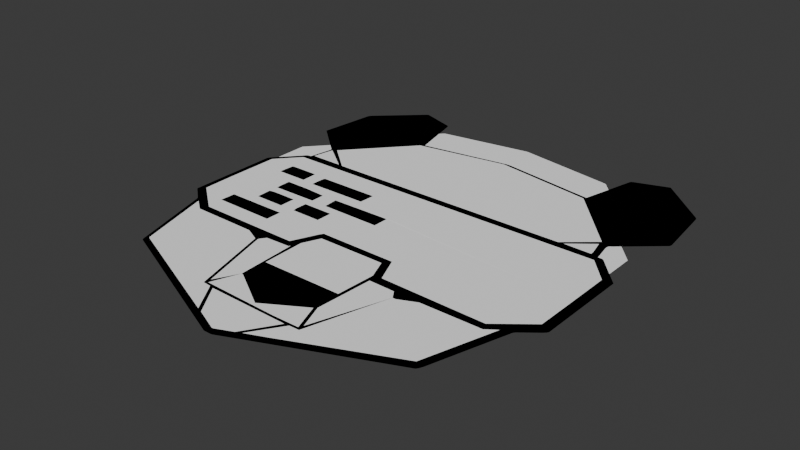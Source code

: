 # Source: temp_panda-logo-3.blend  (saved by Blender 5.0.118; exported with 4.5.12 LTS)
import bpy
from mathutils import Matrix  # noqa: F401  (used for matrix-valued properties, if any)

bpy.ops.wm.read_factory_settings(use_empty=True)
scene = bpy.context.scene
scene.name = 'Scene'

# ---- collections
col_collection = bpy.data.collections.new('Collection'); scene.collection.children.link(col_collection)
col_freesample_vectorizer_io_frame_2055246090_svg = bpy.data.collections.new('FreeSample-Vectorizer-io-Frame 2055246090.svg'); scene.collection.children.link(col_freesample_vectorizer_io_frame_2055246090_svg)
col_freesample_vectorizer_io_frame_2055246090_svg_001 = bpy.data.collections.new('FreeSample-Vectorizer-io-Frame 2055246090.svg.001'); scene.collection.children.link(col_freesample_vectorizer_io_frame_2055246090_svg_001)
col_freesample_vectorizer_io_frame_2055246090_svg_002 = bpy.data.collections.new('FreeSample-Vectorizer-io-Frame 2055246090.svg.002'); scene.collection.children.link(col_freesample_vectorizer_io_frame_2055246090_svg_002)

# ---- materials (node trees are filled in below, after node groups)
mat_svgmat_094 = bpy.data.materials.new('SVGMat.094')
mat_svgmat_094.diffuse_color = (0.9911, 0.9911, 0.9911, 1.0)
mat_svgmat_095 = bpy.data.materials.new('SVGMat.095')
mat_svgmat_095.diffuse_color = (0.0, 0.0, 0.0, 1.0)
mat_svgmat_100 = bpy.data.materials.new('SVGMat.100')
mat_svgmat_100.diffuse_color = (0.9911, 0.9911, 0.9911, 1.0)

# ---- material node trees
mat_svgmat_094.use_nodes = True; mat_svgmat_094.node_tree.nodes.clear()
_N = mat_svgmat_094.node_tree.nodes; _L = mat_svgmat_094.node_tree.links
n0 = _N.new('ShaderNodeBsdfDiffuse'); n0.name = 'Diffuse BSDF'; n0.location = (0, 0)
n0.inputs[0].default_value = (0.9911, 0.9911, 0.9911, 0.0)
n1 = _N.new('ShaderNodeOutputMaterial'); n1.name = 'Material Output'; n1.location = (170, 0)
_L.new(n0.outputs[0], n1.inputs[0])
n1.is_active_output = True
mat_svgmat_095.use_nodes = True; mat_svgmat_095.node_tree.nodes.clear()
_N = mat_svgmat_095.node_tree.nodes; _L = mat_svgmat_095.node_tree.links
n0 = _N.new('ShaderNodeBsdfDiffuse'); n0.name = 'Diffuse BSDF'; n0.location = (0, 0)
n0.inputs[0].default_value = (0.0, 0.0, 0.0, 0.0)
n1 = _N.new('ShaderNodeOutputMaterial'); n1.name = 'Material Output'; n1.location = (170, 0)
_L.new(n0.outputs[0], n1.inputs[0])
n1.is_active_output = True
mat_svgmat_100.use_nodes = True; mat_svgmat_100.node_tree.nodes.clear()
_N = mat_svgmat_100.node_tree.nodes; _L = mat_svgmat_100.node_tree.links
n0 = _N.new('ShaderNodeBsdfDiffuse'); n0.name = 'Diffuse BSDF'; n0.location = (0, 0)
n0.inputs[0].default_value = (0.9911, 0.9911, 0.9911, 0.0)
n1 = _N.new('ShaderNodeOutputMaterial'); n1.name = 'Material Output'; n1.location = (170, 0)
_L.new(n0.outputs[0], n1.inputs[0])
n1.is_active_output = True

# ---- world
world_world = bpy.data.worlds.new('World'); scene.world = world_world
world_world.use_nodes = True; world_world.node_tree.nodes.clear()
_N = world_world.node_tree.nodes; _L = world_world.node_tree.links
n0 = _N.new('ShaderNodeOutputWorld'); n0.name = 'World Output'; n0.location = (200, 100)
n1 = _N.new('ShaderNodeBackground'); n1.name = 'Background'; n1.location = (-200, 100)
n1.inputs[0].default_value = (0.05088, 0.05088, 0.05088, 1.0)
_L.new(n1.outputs[0], n0.inputs[0])
n0.is_active_output = True
world_world.color = (0.05088, 0.05088, 0.05088)
world_world.sun_shadow_jitter_overblur = 0.0

# ---- meshes
me_curve_099 = bpy.data.meshes.new('Curve.099')
me_curve_099.from_pydata([(0.06094, 0.1737, 0.0), (0.06314, 0.1851, 0.0), (0.07824, 0.1737, 0.0), (0.06503, 0.1867, 0.0), (0.09454, 0.2198, 0.0), (0.143, 0.2279, 0.0), (0.1953, 0.2194, 0.0), (0.225, 0.1864, 0.0), (0.2102, 0.1738, 0.0), (0.08058, 0.1735, 0.0), (0.2128, 0.1741, 0.0), (0.225, 0.1839, 0.0), (0.227, 0.1757, 0.0), (0.2271, 0.1738, 0.0), (0.1332, 0.03323, 0.0), (0.1228, 0.04866, 0.0), (0.165, 0.04796, 0.0), (0.1546, 0.03166, 0.0), (0.1461, 0.02801, 0.0), (0.1454, 0.028, 0.0), (0.1674, 0.04822, 0.0), (0.1726, 0.04839, 0.0), (0.1863, 0.08996, 0.0), (0.1954, 0.09402, 0.0), (0.2268, 0.09425, 0.0), (0.2321, 0.09813, 0.0), (0.2209, 0.06075, 0.0), (0.1669, 0.03695, 0.0), (0.1573, 0.03293, 0.0), (0.06787, 0.06014, 0.0), (0.06704, 0.06086, 0.0), (0.05545, 0.09963, 0.0), (0.0624, 0.09433, 0.0), (0.09644, 0.09396, 0.0), (0.1043, 0.09027, 0.0), (0.1163, 0.04945, 0.0), (0.1207, 0.0491, 0.0), (0.1304, 0.03423, 0.0), (0.1572, 0.04948, 0.0), (0.1178, 0.0506, 0.0), (0.1231, 0.06455, 0.0), (0.1241, 0.06434, 0.0), (0.1448, 0.05158, 0.0), (0.1655, 0.06382, 0.0), (0.1709, 0.04969, 0.0), (0.1668, 0.06495, 0.0), (0.1684, 0.09453, 0.0), (0.1819, 0.09424, 0.0), (0.1847, 0.09007, 0.0), (0.1719, 0.05171, 0.0), (0.1058, 0.09023, 0.0), (0.1059, 0.091, 0.0), (0.108, 0.09393, 0.0), (0.1209, 0.09452, 0.0), (0.1215, 0.09534, 0.0), (0.1169, 0.05277, 0.0), (0.1232, 0.1, 0.0), (0.1272, 0.1091, 0.0), (0.1624, 0.1091, 0.0), (0.1667, 0.09856, 0.0), (0.1657, 0.07819, 0.0), (0.1237, 0.07791, 0.0), (0.06408, 0.09851, 0.0), (0.04716, 0.1118, 0.0), (0.04686, 0.1286, 0.0), (0.04685, 0.1315, 0.0), (0.04685, 0.1345, 0.0), (0.04685, 0.1361, 0.0), (0.04685, 0.151, 0.0), (0.04685, 0.1568, 0.0), (0.05766, 0.169, 0.0), (0.231, 0.1697, 0.0), (0.2424, 0.157, 0.0), (0.2424, 0.1345, 0.0), (0.2423, 0.1119, 0.0), (0.2252, 0.09819, 0.0), (0.171, 0.09926, 0.0), (0.1651, 0.1129, 0.0), (0.1248, 0.1131, 0.0), (0.1236, 0.1111, 0.0), (0.1179, 0.09819, 0.0), (0.09441, 0.1155, 0.0), (0.06317, 0.1154, 0.0), (0.06287, 0.1074, 0.0), (0.09441, 0.1071, 0.0), (0.08933, 0.1297, 0.0), (0.07706, 0.1298, 0.0), (0.07554, 0.1297, 0.0), (0.0734, 0.1292, 0.0), (0.07366, 0.1213, 0.0), (0.08933, 0.1212, 0.0), (0.1133, 0.1297, 0.0), (0.09723, 0.1297, 0.0), (0.09713, 0.1237, 0.0), (0.09756, 0.1213, 0.0), (0.1133, 0.1212, 0.0), (0.09719, 0.1417, 0.0), (0.0852, 0.1425, 0.0), (0.07338, 0.1425, 0.0), (0.07339, 0.1367, 0.0), (0.07357, 0.1342, 0.0), (0.09714, 0.1344, 0.0), (0.137, 0.1424, -5.842e-05), (0.1054, 0.1419, 0.0), (0.1059, 0.1342, 0.0), (0.137, 0.1339, 0.0), (0.1161, 0.1567, 0.0), (0.08489, 0.1566, 0.0), (0.0843, 0.156, 0.0), (0.0841, 0.1522, 0.0), (0.0841, 0.1481, 0.0), (0.1157, 0.1484, 0.0), (0.07719, 0.1573, 0.0), (0.06262, 0.1573, 0.0), (0.0616, 0.157, 0.0), (0.06124, 0.1521, 0.0), (0.06124, 0.1487, 0.0), (0.07736, 0.1487, 0.0)], [], [(97, 102, 98), (96, 102, 97), (103, 102, 96), (92, 91, 85), (90, 93, 92, 85), (86, 65, 64, 87), (66, 100, 99, 67), (55, 40, 54, 53, 52, 51, 50), (79, 78, 77, 81, 84), (74, 73, 111, 110, 109, 117, 116, 115, 68, 67, 99, 98, 102, 105, 104, 103, 96, 101, 100, 66, 65, 86, 85, 91, 95, 94, 93, 90, 89, 88, 87, 64, 63, 62, 80, 79, 84, 83, 82, 81, 77, 76, 75), (17, 16, 15, 14, 19, 18), (12, 11, 10, 13), (61, 60, 59, 58, 57, 56), (41, 40, 39, 38, 44, 43, 42), (48, 47, 46, 45, 49), (36, 35, 34, 33, 32, 31, 30, 29, 37), (8, 7, 6, 5, 4, 3, 9), (26, 25, 24, 23, 22, 48, 21, 20, 28, 27), (68, 115, 114, 113, 112, 117, 109, 108, 107, 106, 111, 73, 72, 71, 70, 69), (0, 2, 1)])
_uv = me_curve_099.uv_layers.new(name='UVMap')
_uv.uv.foreach_set('vector', [0.9035, 0.0, 0.9334, 0.0, 0.9039, 0.0, 0.9031, 0.0, 0.9334, 0.0, 0.9035, 0.0, 0.9342, 0.0, 0.9334, 0.0, 0.9031, 0.0, 0.878, 0.0, 0.8772, 0.0, 0.8518, 0.0, 0.8764, 0.0, 0.88, 0.0, 0.878, 0.0, 0.8518, 0.0, 0.8538, 0.0, 0.729, 0.0, 0.7286, 0.0, 0.8546, 0.0, 0.7294, 0.0, 0.9075, 0.0, 0.9055, 0.0, 0.7302, 0.0, 0.6595, 0.0, 0.6547, 0.0, 0.6418, 0.0, 0.6349, 0.0, 0.63, 0.0, 0.6204, 0.0, 0.6187, 0.0, 0.8134, 0.0, 0.8098, 0.0, 0.8057, 0.0, 0.8312, 0.0, 0.851, 0.0, 0.7799, 0.0, 0.7795, 0.0, 0.9826, 0.0, 0.9786, 0.0, 0.9737, 0.0, 1.0, 0.0, 0.9992, 0.0, 0.9956, 0.0, 0.7326, 0.0, 0.7302, 0.0, 0.9055, 0.0, 0.9039, 0.0, 0.9281, 0.0, 0.9491, 0.0, 0.9386, 0.0, 0.9342, 0.0, 0.8974, 0.0, 0.9188, 0.0, 0.9075, 0.0, 0.7294, 0.0, 0.729, 0.0, 0.8538, 0.0, 0.8518, 0.0, 0.8772, 0.0, 0.893, 0.0, 0.8829, 0.0, 0.88, 0.0, 0.8764, 0.0, 0.8663, 0.0, 0.8562, 0.0, 0.8546, 0.0, 0.7286, 0.0, 0.7237, 0.0, 0.8304, 0.0, 0.8255, 0.0, 0.8134, 0.0, 0.851, 0.0, 0.8405, 0.0, 0.836, 0.0, 0.8312, 0.0, 0.8005, 0.0, 0.7908, 0.0, 0.79, 0.0, 0.2431, 0.0, 0.2274, 0.0, 0.2173, 0.0, 0.2015, 0.0, 0.2492, 0.0, 0.2488, 0.0, 0.1842, 0.0, 0.1777, 0.0, 0.1939, 0.0, 0.1894, 0.0, 0.7088, 0.0, 0.6983, 0.0, 0.691, 0.0, 0.6854, 0.0, 0.6846, 0.0, 0.6745, 0.0, 0.5105, 0.0, 0.5077, 0.0, 0.5028, 0.0, 0.5468, 0.0, 0.542, 0.0, 0.5351, 0.0, 0.5275, 0.0, 0.5836, 0.0, 0.5812, 0.0, 0.5695, 0.0, 0.5578, 0.0, 0.6006, 0.0, 0.4786, 0.0, 0.4701, 0.0, 0.4576, 0.0, 0.4491, 0.0, 0.439, 0.0, 0.4297, 0.0, 0.4124, 0.0, 0.412, 0.0, 0.4883, 0.0, 0.1551, 0.0, 0.1337, 0.0, 0.09895, 0.0, 0.08805, 0.0, 0.05574, 0.0, 0.03271, 0.0, 0.1652, 0.0, 0.3187, 0.0, 0.3001, 0.0, 0.2876, 0.0, 0.2835, 0.0, 0.2722, 0.0, 0.2714, 0.0, 0.2637, 0.0, 0.2629, 0.0, 0.3611, 0.0, 0.3469, 0.0, 0.7326, 0.0, 0.9956, 0.0, 0.9887, 0.0, 0.9879, 0.0, 0.9842, 0.0, 1.0, 0.0, 0.9737, 0.0, 0.9693, 0.0, 0.9677, 0.0, 0.9637, 0.0, 0.9556, 0.0, 0.7795, 0.0, 0.7791, 0.0, 0.7641, 0.0, 0.7492, 0.0, 0.7342, 0.0, 0.02383, 0.0, 0.01898, 0.0, 0.008078, 0.0])
me_curve_099.materials.append(mat_svgmat_094)
me_curve_099.auto_texspace = False
me_curve_099.update()
me_curve_110 = bpy.data.meshes.new('Curve.110')
me_curve_110.from_pydata([(0.1431, 0.02565, 0.0), (0.0657, 0.05796, 0.0), (0.06498, 0.05835, 0.0), (0.06483, 0.05847, 0.0), (0.06468, 0.0587, 0.0), (0.06429, 0.05954, 0.0), (0.05152, 0.1015, 0.0), (0.0511, 0.1025, 0.0), (0.05089, 0.1028, 0.0), (0.05026, 0.1034, 0.0), (0.04314, 0.1093, 0.0), (0.04286, 0.1096, 0.0), (0.04267, 0.1099, 0.0), (0.04263, 0.1102, 0.0), (0.04222, 0.1576, 0.0), (0.0429, 0.1589, 0.0), (0.04304, 0.1591, 0.0), (0.05389, 0.1713, 0.0), (0.05457, 0.1722, 0.0), (0.05508, 0.1728, 0.0), (0.05558, 0.1733, 0.0), (0.05584, 0.1734, 0.0), (0.05609, 0.1736, 0.0), (0.05634, 0.1737, 0.0), (0.0566, 0.1738, 0.0), (0.05686, 0.1738, 0.0), (0.058, 0.1738, 0.0), (0.06016, 0.1863, 0.0), (0.06018, 0.1868, 0.0), (0.06016, 0.187, 0.0), (0.06012, 0.1871, 0.0), (0.06006, 0.1873, 0.0), (0.05989, 0.1876, 0.0), (0.04033, 0.2046, 0.0), (0.04374, 0.2352, 0.0), (0.04388, 0.2357, 0.0), (0.04394, 0.2359, 0.0), (0.04403, 0.2361, 0.0), (0.0443, 0.2365, 0.0), (0.0452, 0.2376, 0.0), (0.06789, 0.2585, 0.0), (0.06837, 0.2588, 0.0), (0.06856, 0.2589, 0.0), (0.06872, 0.259, 0.0), (0.06886, 0.259, 0.0), (0.06944, 0.2589, 0.0), (0.08699, 0.253, 0.0), (0.08746, 0.2527, 0.0), (0.08762, 0.2525, 0.0), (0.08779, 0.2523, 0.0), (0.08815, 0.2514, 0.0), (0.09491, 0.2234, 0.0), (0.09496, 0.2233, 0.0), (0.095, 0.2232, 0.0), (0.0957, 0.2233, 0.0), (0.1417, 0.2306, 0.0), (0.1432, 0.2307, 0.0), (0.1452, 0.2306, 0.0), (0.1949, 0.2226, 0.0), (0.2021, 0.2519, 0.0), (0.2022, 0.2521, 0.0), (0.2023, 0.2523, 0.0), (0.2025, 0.2525, 0.0), (0.2027, 0.2526, 0.0), (0.2034, 0.253, 0.0), (0.2206, 0.259, 0.0), (0.2207, 0.259, 0.0), (0.2208, 0.259, 0.0), (0.2209, 0.2589, 0.0), (0.2452, 0.2368, 0.0), (0.2455, 0.2364, 0.0), (0.2458, 0.236, 0.0), (0.2459, 0.2355, 0.0), (0.2461, 0.2348, 0.0), (0.2494, 0.2054, 0.0), (0.2494, 0.2049, 0.0), (0.2493, 0.2044, 0.0), (0.2492, 0.2041, 0.0), (0.249, 0.2037, 0.0), (0.2487, 0.2034, 0.0), (0.23, 0.1871, 0.0), (0.23, 0.1871, 0.0), (0.2299, 0.187, 0.0), (0.2289, 0.1863, 0.0), (0.2287, 0.1861, 0.0), (0.2285, 0.1858, 0.0), (0.2284, 0.1855, 0.0), (0.2284, 0.1851, 0.0), (0.2283, 0.1847, 0.0), (0.2284, 0.1834, 0.0), (0.2301, 0.1744, 0.0), (0.232, 0.1744, 0.0), (0.2323, 0.1743, 0.0), (0.2325, 0.1743, 0.0), (0.2327, 0.1742, 0.0), (0.2329, 0.174, 0.0), (0.2332, 0.1738, 0.0), (0.2468, 0.1588, 0.0), (0.2467, 0.1104, 0.0), (0.2466, 0.11, 0.0), (0.2465, 0.1098, 0.0), (0.2464, 0.1096, 0.0), (0.246, 0.1091, 0.0), (0.2451, 0.1082, 0.0), (0.2369, 0.1017, 0.0), (0.2366, 0.1013, 0.0), (0.2363, 0.1009, 0.0), (0.2361, 0.1005, 0.0), (0.2359, 0.09995, 0.0), (0.2242, 0.06087, 0.0), (0.2235, 0.05925, 0.0), (0.2232, 0.0587, 0.0), (0.2229, 0.05829, 0.0), (0.2227, 0.058, 0.0), (0.2224, 0.05781, 0.0), (0.148, 0.02577, 0.0), (0.1469, 0.02556, 0.0), (0.1437, 0.02554, 0.0), (0.1432, 0.02562, 0.0)], [], [(46, 45, 44, 43, 42, 41, 40, 39, 38, 37, 36, 35, 34, 33, 32, 31, 30, 29, 28, 27, 26, 25, 24, 23, 22, 21, 20, 19, 18, 17, 16, 15, 14, 13, 12, 11, 10, 9, 8, 7, 6, 5, 4, 3, 2, 1, 0, 118, 117, 116, 115, 114, 113, 112, 111, 110, 109, 108, 107, 106, 105, 104, 103, 102, 101, 100, 99, 98, 97, 96, 95, 94, 93, 92, 91, 90, 89, 88, 87, 86, 85, 84, 83, 82, 81, 80, 79, 78, 77, 76, 75, 74, 73, 72, 71, 70, 69, 68, 67, 66, 65, 64, 63, 62, 61, 60, 59, 58, 57, 56, 55, 54, 53, 52, 51, 50, 49, 48, 47)])
_uv = me_curve_110.uv_layers.new(name='UVMap')
_uv.uv.foreach_set('vector', [0.4364, 0.0, 0.4247, 0.0, 0.4236, 0.0, 0.4224, 0.0, 0.4212, 0.0, 0.4201, 0.0, 0.4177, 0.0, 0.3617, 0.0, 0.3571, 0.0, 0.3547, 0.0, 0.3536, 0.0, 0.3524, 0.0, 0.3501, 0.0, 0.3104, 0.0, 0.2684, 0.0, 0.266, 0.0, 0.2649, 0.0, 0.2637, 0.0, 0.2625, 0.0, 0.2602, 0.0, 0.2392, 0.0, 0.224, 0.0, 0.2229, 0.0, 0.2217, 0.0, 0.2205, 0.0, 0.2194, 0.0, 0.2182, 0.0, 0.2159, 0.0, 0.2135, 0.0, 0.21, 0.0, 0.1844, 0.0, 0.1832, 0.0, 0.182, 0.0, 0.1552, 0.0, 0.154, 0.0, 0.1517, 0.0, 0.1494, 0.0, 0.1307, 0.0, 0.1272, 0.0, 0.1249, 0.0, 0.1214, 0.0, 0.07701, 0.0, 0.07235, 0.0, 0.07001, 0.0, 0.06884, 0.0, 0.06651, 0.0, 0.0, 0.0, 1.0, 0.0, 0.9965, 0.0, 0.9848, 0.0, 0.9825, 0.0, 0.93, 0.0, 0.9288, 0.0, 0.9277, 0.0, 0.9265, 0.0, 0.9253, 0.0, 0.923, 0.0, 0.8845, 0.0, 0.8833, 0.0, 0.8821, 0.0, 0.881, 0.0, 0.8798, 0.0, 0.8425, 0.0, 0.8378, 0.0, 0.8343, 0.0, 0.8331, 0.0, 0.832, 0.0, 0.8308, 0.0, 0.818, 0.0, 0.7701, 0.0, 0.769, 0.0, 0.7678, 0.0, 0.7666, 0.0, 0.7655, 0.0, 0.7643, 0.0, 0.7608, 0.0, 0.7421, 0.0, 0.7398, 0.0, 0.7386, 0.0, 0.7375, 0.0, 0.7363, 0.0, 0.7351, 0.0, 0.734, 0.0, 0.7223, 0.0, 0.72, 0.0, 0.7188, 0.0, 0.6733, 0.0, 0.6721, 0.0, 0.6709, 0.0, 0.6698, 0.0, 0.6686, 0.0, 0.6674, 0.0, 0.6371, 0.0, 0.6348, 0.0, 0.6324, 0.0, 0.6301, 0.0, 0.6278, 0.0, 0.5951, 0.0, 0.5939, 0.0, 0.5928, 0.0, 0.5916, 0.0, 0.5578, 0.0, 0.5554, 0.0, 0.5543, 0.0, 0.5531, 0.0, 0.5519, 0.0, 0.5508, 0.0, 0.5216, 0.0, 0.4866, 0.0, 0.4842, 0.0, 0.4819, 0.0, 0.4667, 0.0, 0.4656, 0.0, 0.4644, 0.0, 0.4632, 0.0, 0.4422, 0.0, 0.4399, 0.0, 0.4387, 0.0, 0.4376, 0.0])
me_curve_110.materials.append(mat_svgmat_095)
me_curve_110.auto_texspace = False
me_curve_110.update()
me_curve_125 = bpy.data.meshes.new('Curve.125')
me_curve_125.from_pydata([(0.1352, 0.03178, 0.0), (0.1347, 0.03206, 0.0), (0.1344, 0.03232, 0.0), (0.1342, 0.03244, 0.0), (0.1341, 0.03257, 0.0), (0.1242, 0.0473, 0.0), (0.124, 0.04767, 0.0), (0.124, 0.04779, 0.0), (0.124, 0.04785, 0.0), (0.1242, 0.04788, 0.0), (0.1656, 0.04709, 0.0), (0.1663, 0.04702, 0.0), (0.1666, 0.04694, 0.0), (0.1667, 0.04686, 0.0), (0.1667, 0.04678, 0.0), (0.156, 0.03067, 0.0), (0.1475, 0.02701, 0.0), (0.1473, 0.02697, 0.0), (0.1471, 0.02695, 0.0), (0.1469, 0.02695, 0.0), (0.1466, 0.02699, 0.0), (0.146, 0.02719, 0.0), (0.1585, 0.03202, 0.0), (0.1586, 0.03214, 0.0), (0.1687, 0.04723, 0.0), (0.1739, 0.0474, 0.0), (0.1872, 0.08819, 0.0), (0.1874, 0.08867, 0.0), (0.1876, 0.08885, 0.0), (0.1877, 0.08899, 0.0), (0.1878, 0.0891, 0.0), (0.1879, 0.08919, 0.0), (0.1967, 0.09302, 0.0), (0.2276, 0.09316, 0.0), (0.2284, 0.09327, 0.0), (0.2286, 0.09334, 0.0), (0.2331, 0.09713, 0.0), (0.2333, 0.09722, 0.0), (0.2333, 0.09725, 0.0), (0.2334, 0.09727, 0.0), (0.2335, 0.09728, 0.0), (0.2335, 0.09727, 0.0), (0.2335, 0.09726, 0.0), (0.2336, 0.09723, 0.0), (0.2336, 0.09709, 0.0), (0.2335, 0.09681, 0.0), (0.2226, 0.06019, 0.0), (0.2225, 0.06, 0.0), (0.2224, 0.05983, 0.0), (0.2222, 0.05966, 0.0), (0.222, 0.0595, 0.0), (0.2218, 0.05934, 0.0), (0.1683, 0.03597, 0.0), (0.1682, 0.03596, 0.0), (0.1682, 0.03594, 0.0), (0.1588, 0.03185, 0.0), (0.1588, 0.03182, 0.0), (0.1587, 0.03181, 0.0), (0.1587, 0.03181, 0.0), (0.1587, 0.03181, 0.0), (0.1586, 0.03181, 0.0), (0.1586, 0.03182, 0.0), (0.1586, 0.03184, 0.0), (0.1586, 0.03186, 0.0), (0.1586, 0.03188, 0.0), (0.1586, 0.03191, 0.0), (0.1586, 0.03194, 0.0), (0.1585, 0.03198, 0.0), (0.06921, 0.05915, 0.0), (0.06877, 0.05942, 0.0), (0.06846, 0.0597, 0.0), (0.06823, 0.05999, 0.0), (0.06807, 0.06034, 0.0), (0.05648, 0.09849, 0.0), (0.05646, 0.09868, 0.0), (0.0565, 0.09879, 0.0), (0.0566, 0.09883, 0.0), (0.05677, 0.09879, 0.0), (0.05702, 0.09868, 0.0), (0.05775, 0.09819, 0.0), (0.06374, 0.09334, 0.0), (0.09778, 0.09297, 0.0), (0.1055, 0.08935, 0.0), (0.1057, 0.08923, 0.0), (0.1058, 0.08919, 0.0), (0.1058, 0.08916, 0.0), (0.1172, 0.04894, 0.0), (0.1173, 0.04871, 0.0), (0.1174, 0.04853, 0.0), (0.1176, 0.04839, 0.0), (0.1178, 0.04828, 0.0), (0.1181, 0.0482, 0.0), (0.1184, 0.04815, 0.0), (0.122, 0.0481, 0.0), (0.132, 0.03342, 0.0), (0.132, 0.03335, 0.0), (0.132, 0.03327, 0.0), (0.1319, 0.03321, 0.0), (0.1318, 0.03318, 0.0), (0.1317, 0.03316, 0.0), (0.1315, 0.03318, 0.0), (0.1311, 0.03326, 0.0), (0.1583, 0.04852, 0.0), (0.1193, 0.04948, 0.0), (0.1191, 0.04951, 0.0), (0.1191, 0.04981, 0.0), (0.1245, 0.06313, 0.0), (0.1247, 0.06351, 0.0), (0.1248, 0.06353, 0.0), (0.1248, 0.06353, 0.0), (0.1249, 0.06353, 0.0), (0.125, 0.0635, 0.0), (0.1255, 0.06336, 0.0), (0.1259, 0.06317, 0.0), (0.1461, 0.05059, 0.0), (0.1663, 0.0628, 0.0), (0.1666, 0.06293, 0.0), (0.1667, 0.06299, 0.0), (0.1669, 0.06299, 0.0), (0.167, 0.06294, 0.0), (0.1671, 0.06275, 0.0), (0.1673, 0.0624, 0.0), (0.1723, 0.04896, 0.0), (0.1724, 0.04858, 0.0), (0.1721, 0.04854, 0.0), (0.1588, 0.04845, 0.0), (0.1682, 0.06338, 0.0), (0.1681, 0.06391, 0.0), (0.168, 0.06456, 0.0), (0.1693, 0.09297, 0.0), (0.1694, 0.09347, 0.0), (0.1696, 0.09375, 0.0), (0.1697, 0.09383, 0.0), (0.1698, 0.09375, 0.0), (0.17, 0.09353, 0.0), (0.1701, 0.09349, 0.0), (0.1702, 0.09345, 0.0), (0.1832, 0.09325, 0.0), (0.1854, 0.09004, 0.0), (0.1858, 0.0893, 0.0), (0.1859, 0.08908, 0.0), (0.1859, 0.08902, 0.0), (0.1859, 0.08882, 0.0), (0.1735, 0.05066, 0.0), (0.1735, 0.05053, 0.0), (0.1734, 0.0505, 0.0), (0.1734, 0.05048, 0.0), (0.1733, 0.05049, 0.0), (0.1733, 0.05051, 0.0), (0.1732, 0.05055, 0.0), (0.1732, 0.05061, 0.0), (0.1731, 0.05068, 0.0), (0.173, 0.05086, 0.0), (0.1729, 0.0511, 0.0), (0.1178, 0.05169, 0.0), (0.1178, 0.05174, 0.0), (0.1177, 0.05191, 0.0), (0.1073, 0.08841, 0.0), (0.1071, 0.08912, 0.0), (0.1071, 0.08957, 0.0), (0.1071, 0.08984, 0.0), (0.1072, 0.09001, 0.0), (0.1093, 0.09294, 0.0), (0.1217, 0.09312, 0.0), (0.1218, 0.09314, 0.0), (0.1219, 0.09317, 0.0), (0.122, 0.09321, 0.0), (0.1221, 0.09333, 0.0), (0.1223, 0.09347, 0.0), (0.1224, 0.09363, 0.0), (0.1225, 0.0938, 0.0), (0.1226, 0.09389, 0.0), (0.1226, 0.09416, 0.0), (0.1227, 0.0943, 0.0), (0.1228, 0.09442, 0.0), (0.1228, 0.09447, 0.0), (0.1228, 0.0945, 0.0), (0.1229, 0.09452, 0.0), (0.1229, 0.09454, 0.0), (0.1229, 0.09453, 0.0), (0.123, 0.09452, 0.0), (0.123, 0.09412, 0.0), (0.1237, 0.06405, 0.0), (0.1186, 0.05238, 0.0), (0.1185, 0.05191, 0.0), (0.1184, 0.05178, 0.0), (0.1184, 0.05168, 0.0), (0.1183, 0.05159, 0.0), (0.1182, 0.05153, 0.0), (0.1182, 0.05149, 0.0), (0.1181, 0.05148, 0.0), (0.118, 0.05149, 0.0), (0.118, 0.05153, 0.0), (0.1179, 0.0516, 0.0), (0.1248, 0.07697, 0.0), (0.1248, 0.07712, 0.0), (0.1245, 0.09903, 0.0), (0.1285, 0.1081, 0.0), (0.1638, 0.1081, 0.0), (0.168, 0.09785, 0.0), (0.168, 0.0976, 0.0), (0.1681, 0.09724, 0.0), (0.1672, 0.07796, 0.0), (0.1671, 0.07728, 0.0), (0.167, 0.07706, 0.0), (0.167, 0.07691, 0.0), (0.1669, 0.07683, 0.0), (0.1667, 0.0768, 0.0), (0.1257, 0.07678, 0.0), (0.1252, 0.07683, 0.0), (0.1249, 0.0769, 0.0), (0.0653, 0.09754, 0.0), (0.05572, 0.105, 0.0), (0.04851, 0.1107, 0.0), (0.04842, 0.1108, 0.0), (0.04839, 0.1111, 0.0), (0.04824, 0.1198, 0.0), (0.04819, 0.1474, 0.0), (0.04819, 0.15, 0.0), (0.04819, 0.1558, 0.0), (0.059, 0.168, 0.0), (0.2323, 0.1687, 0.0), (0.2437, 0.156, 0.0), (0.2437, 0.1335, 0.0), (0.2437, 0.1109, 0.0), (0.2266, 0.0972, 0.0), (0.1732, 0.0972, 0.0), (0.1725, 0.09799, 0.0), (0.1723, 0.09832, 0.0), (0.1722, 0.09846, 0.0), (0.1721, 0.09858, 0.0), (0.1721, 0.09863, 0.0), (0.1721, 0.09867, 0.0), (0.172, 0.09898, 0.0), (0.1668, 0.1114, 0.0), (0.1662, 0.1124, 0.0), (0.1269, 0.1122, 0.0), (0.126, 0.1121, 0.0), (0.1259, 0.1121, 0.0), (0.1258, 0.112, 0.0), (0.123, 0.1058, 0.0), (0.1193, 0.0972, 0.0), (0.06555, 0.09749, 0.0), (0.09575, 0.1146, 0.0), (0.06465, 0.1145, 0.0), (0.06448, 0.1144, 0.0), (0.06442, 0.1142, 0.0), (0.06417, 0.1067, 0.0), (0.0642, 0.1063, 0.0), (0.06425, 0.1061, 0.0), (0.07215, 0.106, 0.0), (0.08984, 0.1061, 0.0), (0.09575, 0.1061, 0.0), (0.09067, 0.1287, 0.0), (0.0758, 0.1287, 0.0), (0.07513, 0.1286, 0.0), (0.07492, 0.1285, 0.0), (0.07481, 0.1285, 0.0), (0.07473, 0.1284, 0.0), (0.07467, 0.1283, 0.0), (0.07461, 0.1281, 0.0), (0.07457, 0.128, 0.0), (0.0745, 0.1274, 0.0), (0.07462, 0.1205, 0.0), (0.07464, 0.1204, 0.0), (0.0747, 0.1204, 0.0), (0.07484, 0.1203, 0.0), (0.07506, 0.1202, 0.0), (0.07538, 0.1202, 0.0), (0.07784, 0.1201, 0.0), (0.08125, 0.1201, 0.0), (0.09067, 0.1202, 0.0), (0.1147, 0.1287, 0.0), (0.09857, 0.1287, 0.0), (0.09852, 0.1207, 0.0), (0.09854, 0.1204, 0.0), (0.0986, 0.1204, 0.0), (0.09874, 0.1203, 0.0), (0.09896, 0.1202, 0.0), (0.09928, 0.1202, 0.0), (0.1018, 0.1201, 0.0), (0.1027, 0.1201, 0.0), (0.1039, 0.1201, 0.0), (0.1073, 0.1201, 0.0), (0.1147, 0.1202, 0.0), (0.09859, 0.134, 0.0), (0.09864, 0.1401, 0.0), (0.09859, 0.1406, 0.0), (0.09837, 0.1415, 0.0), (0.08655, 0.1415, 0.0), (0.07472, 0.1415, 0.0), (0.07487, 0.1331, 0.0), (0.07489, 0.133, 0.0), (0.07492, 0.133, 0.0), (0.07505, 0.1329, 0.0), (0.09837, 0.1328, 0.0), (0.1384, 0.1407, 0.0), (0.1382, 0.1415, 0.0), (0.1069, 0.1415, 0.0), (0.1067, 0.1408, 0.0), (0.1067, 0.1404, 0.0), (0.1069, 0.1338, 0.0), (0.1069, 0.1333, 0.0), (0.107, 0.1331, 0.0), (0.1071, 0.133, 0.0), (0.1074, 0.133, 0.0), (0.1078, 0.1329, 0.0), (0.1384, 0.1329, 0.0), (0.1173, 0.1473, 0.0), (0.1174, 0.1474, 0.0), (0.1174, 0.1475, 0.0), (0.1175, 0.1517, 0.0), (0.1175, 0.1558, 0.0), (0.08686, 0.1557, 0.0), (0.08599, 0.1556, 0.0), (0.08584, 0.1556, 0.0), (0.08577, 0.1555, 0.0), (0.0857, 0.1554, 0.0), (0.08565, 0.1552, 0.0), (0.08556, 0.1548, 0.0), (0.08545, 0.1471, 0.0), (0.1083, 0.1471, 0.0), (0.1169, 0.1472, 0.0), (0.1172, 0.1473, 0.0), (0.07853, 0.1563, 0.0), (0.06397, 0.1563, 0.0), (0.06329, 0.1562, 0.0), (0.06309, 0.1562, 0.0), (0.06298, 0.1561, 0.0), (0.06291, 0.1561, 0.0), (0.06284, 0.1559, 0.0), (0.06279, 0.1558, 0.0), (0.0627, 0.1553, 0.0), (0.06259, 0.1502, 0.0), (0.06259, 0.1497, 0.0), (0.06259, 0.1477, 0.0), (0.0787, 0.1477, 0.0), (0.06219, 0.1725, 0.0), (0.06217, 0.1726, 0.0), (0.06219, 0.1731, 0.0), (0.06397, 0.1828, 0.0), (0.06401, 0.1835, 0.0), (0.06405, 0.1837, 0.0), (0.06411, 0.1839, 0.0), (0.06419, 0.1841, 0.0), (0.06429, 0.1842, 0.0), (0.0644, 0.1844, 0.0), (0.06453, 0.1845, 0.0), (0.06466, 0.1845, 0.0), (0.06479, 0.1846, 0.0), (0.06493, 0.1846, 0.0), (0.06507, 0.1846, 0.0), (0.06521, 0.1845, 0.0), (0.07965, 0.1728, 0.0), (0.07975, 0.1727, 0.0), (0.07934, 0.1726, 0.0), (0.06256, 0.1725, 0.0), (0.06596, 0.1849, -1.288e-09), (0.0655, 0.1853, -1.288e-09), (0.06544, 0.1854, -1.288e-09), (0.06547, 0.1855, -1.288e-09), (0.06587, 0.1861, -1.288e-09), (0.09463, 0.2182, -1.288e-09), (0.09495, 0.2185, -1.288e-09), (0.09523, 0.2187, -1.288e-09), (0.09549, 0.2188, -1.288e-09), (0.09575, 0.2189, -1.288e-09), (0.1431, 0.2266, -1.288e-09), (0.1444, 0.2267, -1.288e-09), (0.1954, 0.2183, -1.288e-09), (0.1961, 0.2181, -1.288e-09), (0.1964, 0.218, -1.288e-09), (0.1964, 0.2179, -1.288e-09), (0.1965, 0.2179, -1.288e-09), (0.2254, 0.1859, -1.288e-09), (0.2257, 0.1855, -1.288e-09), (0.2258, 0.1853, -1.288e-09), (0.2259, 0.1852, -1.288e-09), (0.2259, 0.1851, -1.288e-09), (0.2259, 0.185, -1.288e-09), (0.2258, 0.185, -1.288e-09), (0.2258, 0.1849, -1.288e-09), (0.2257, 0.1848, -1.288e-09), (0.2254, 0.1844, -1.288e-09), (0.2109, 0.1726, -1.288e-09), (0.08124, 0.1723, -1.288e-09), (0.2141, 0.1729, 0.0), (0.2139, 0.173, 0.0), (0.2139, 0.173, 0.0), (0.2139, 0.1731, 0.0), (0.214, 0.1733, 0.0), (0.2142, 0.1735, 0.0), (0.2254, 0.1826, 0.0), (0.2261, 0.183, 0.0), (0.2263, 0.1831, 0.0), (0.2265, 0.1831, 0.0), (0.2266, 0.1831, 0.0), (0.2267, 0.1829, 0.0), (0.2268, 0.1824, 0.0), (0.2283, 0.1747, 0.0), (0.2284, 0.1729, 0.0), (0.2144, 0.1728, 0.0), (0.2142, 0.1729, 0.0)], [], [(217, 334, 333, 218), (306, 305, 304, 303, 302, 301, 300, 299, 298, 288, 287, 286, 285, 295, 224, 223, 311, 310, 309, 308, 323, 322, 321, 297, 296, 307), (113, 112, 111, 110, 109, 108, 107, 106, 105, 104, 103, 102, 125, 124, 123, 122, 121, 120, 119, 118, 117, 116, 115, 114), (81, 80, 79, 78, 77, 76, 75, 74, 73, 72, 71, 70, 69, 68, 101, 100, 99, 98, 97, 96, 95, 94, 93, 92, 91, 90, 89, 88, 87, 86, 85, 84, 83, 82), (191, 190, 189, 188, 187, 186, 185, 184, 183, 182, 181, 180, 179, 178, 177, 176, 175, 174, 173, 172, 171, 170, 169, 168, 167, 166, 165, 164, 163, 162, 161, 160, 159, 158, 157, 156, 155, 154, 193, 192), (54, 53, 52, 51, 50, 49, 48, 47, 46, 45, 44, 43, 42, 41, 40, 39, 38, 37, 36, 35, 34, 33, 32, 31, 30, 29, 28, 27, 26, 25, 24, 23, 22, 67, 66, 65, 64, 63, 62, 61, 60, 59, 58, 57, 56, 55), (355, 354, 353, 352, 351, 350, 349, 348, 347, 346, 345, 344, 343, 342, 341, 340, 339, 338, 337, 356), (240, 251, 250, 212, 211, 242, 241), (207, 206, 205, 204, 203, 202, 201, 200, 199, 198, 197, 196, 195, 194, 210, 209, 208), (289, 297, 290), (288, 297, 289), (298, 297, 288), (273, 272, 253), (14, 13, 12, 11, 10, 9, 8, 7, 6, 5, 4, 3, 2, 1, 0, 21, 20, 19, 18, 17, 16, 15), (273, 253, 271, 270, 280, 279, 278, 277, 276, 275, 274), (281, 280, 270, 269, 268, 267, 266, 265, 264, 263, 262, 261, 260, 259, 258, 257, 256, 255, 254, 253, 272, 284, 283, 224, 295, 294, 293, 292, 291, 290, 297, 321, 320, 319, 318, 317, 316, 315, 314, 313, 312, 311, 223, 222, 221, 220, 219, 218, 333, 332, 331, 330, 329, 328, 327, 326, 325, 324, 336, 335, 334, 217, 216), (224, 283, 282, 281, 216, 215, 214, 213, 212, 250, 249, 248, 247, 246, 245, 244, 243, 252, 251, 240, 239, 238, 237, 236, 235, 234, 233, 232, 231, 230, 229, 228, 227, 226, 225), (142, 141, 140, 139, 138, 137, 136, 135, 134, 133, 132, 131, 130, 129, 128, 127, 126, 153, 152, 151, 150, 149, 148, 147, 146, 145, 144, 143), (384, 383, 382, 381, 380, 379, 378, 377, 376, 375, 374, 373, 372, 371, 370, 369, 368, 367, 366, 365, 364, 363, 362, 361, 360, 359, 358, 357, 385), (396, 395, 394, 393, 392, 391, 390, 389, 388, 387, 386, 402, 401, 400, 399, 398, 397)])
_uv = me_curve_125.uv_layers.new(name='UVMap')
_uv.uv.foreach_set('vector', [0.0766, 0.0, 0.9889, 0.0, 0.9875, 0.0, 0.07799, 0.0, 0.7953, 0.0, 0.7939, 0.0, 0.7925, 0.0, 0.7911, 0.0, 0.7897, 0.0, 0.7883, 0.0, 0.7758, 0.0, 0.7744, 0.0, 0.773, 0.0, 0.6657, 0.0, 0.6476, 0.0, 0.6462, 0.0, 0.6337, 0.0, 0.7201, 0.0, 0.2409, 0.0, 0.2396, 0.0, 0.8593, 0.0, 0.844, 0.0, 0.8426, 0.0, 0.8412, 0.0, 0.9429, 0.0, 0.9415, 0.0, 0.9318, 0.0, 0.7702, 0.0, 0.7521, 0.0, 0.8245, 0.0, 0.3636, 0.0, 0.3409, 0.0, 0.3106, 0.0, 0.2955, 0.0, 0.2879, 0.0, 0.2803, 0.0, 0.2727, 0.0, 0.2652, 0.0, 0.1894, 0.0, 0.1818, 0.0, 0.1742, 0.0, 0.007576, 0.0, 1.0, 0.0, 0.9242, 0.0, 0.9167, 0.0, 0.9091, 0.0, 0.8333, 0.0, 0.8258, 0.0, 0.8106, 0.0, 0.803, 0.0, 0.7955, 0.0, 0.7879, 0.0, 0.7803, 0.0, 0.6364, 0.0, 0.6529, 0.0, 0.5732, 0.0, 0.5223, 0.0, 0.5159, 0.0, 0.5127, 0.0, 0.5096, 0.0, 0.5064, 0.0, 0.5032, 0.0, 0.5, 0.0, 0.3726, 0.0, 0.3694, 0.0, 0.3662, 0.0, 0.3631, 0.0, 0.3599, 0.0, 0.9873, 0.0, 0.9809, 0.0, 0.9777, 0.0, 0.9745, 0.0, 0.9713, 0.0, 0.9682, 0.0, 0.965, 0.0, 0.9618, 0.0, 0.8854, 0.0, 0.8376, 0.0, 0.8344, 0.0, 0.8312, 0.0, 0.828, 0.0, 0.8248, 0.0, 0.8217, 0.0, 0.8185, 0.0, 0.7325, 0.0, 0.7293, 0.0, 0.7261, 0.0, 0.7197, 0.0, 0.9862, 0.0, 0.9793, 0.0, 0.9724, 0.0, 0.9655, 0.0, 0.9586, 0.0, 0.9517, 0.0, 0.9448, 0.0, 0.9379, 0.0, 0.9172, 0.0, 0.8345, 0.0, 0.6759, 0.0, 0.669, 0.0, 0.6621, 0.0, 0.6552, 0.0, 0.6483, 0.0, 0.6414, 0.0, 0.6345, 0.0, 0.6276, 0.0, 0.6138, 0.0, 0.6, 0.0, 0.5793, 0.0, 0.5724, 0.0, 0.5586, 0.0, 0.5448, 0.0, 0.531, 0.0, 0.5172, 0.0, 0.5103, 0.0, 0.5034, 0.0, 0.4966, 0.0, 0.4138, 0.0, 0.2483, 0.0, 0.2414, 0.0, 0.2345, 0.0, 0.2276, 0.0, 0.2207, 0.0, 0.02069, 0.0, 0.006897, 0.0, 0.0, 0.0, 1.0, 0.0, 0.9931, 0.0, 0.8387, 0.0, 0.8351, 0.0, 0.8315, 0.0, 0.5986, 0.0, 0.595, 0.0, 0.5914, 0.0, 0.5878, 0.0, 0.5842, 0.0, 0.5806, 0.0, 0.4516, 0.0, 0.448, 0.0, 0.4444, 0.0, 0.4409, 0.0, 0.4373, 0.0, 0.4337, 0.0, 0.4301, 0.0, 0.4265, 0.0, 0.4229, 0.0, 0.4158, 0.0, 0.3154, 0.0, 0.3118, 0.0, 0.3047, 0.0, 0.2688, 0.0, 0.1828, 0.0, 0.1792, 0.0, 0.1756, 0.0, 0.172, 0.0, 0.1685, 0.0, 0.1613, 0.0, 0.09319, 0.0, 0.08602, 0.0, 0.003584, 0.0, 0.0, 0.0, 1.0, 0.0, 0.9964, 0.0, 0.9928, 0.0, 0.9892, 0.0, 0.9857, 0.0, 0.9821, 0.0, 0.9785, 0.0, 0.9749, 0.0, 0.9713, 0.0, 0.9677, 0.0, 0.9642, 0.0, 0.9606, 0.0, 0.957, 0.0, 0.8305, 0.0, 0.8136, 0.0, 0.7966, 0.0, 0.6102, 0.0, 0.5932, 0.0, 0.5763, 0.0, 0.5593, 0.0, 0.5424, 0.0, 0.5254, 0.0, 0.5085, 0.0, 0.4915, 0.0, 0.4746, 0.0, 0.4576, 0.0, 0.4407, 0.0, 0.4237, 0.0, 0.3559, 0.0, 0.05085, 0.0, 0.01695, 0.0, 0.0, 0.0, 1.0, 0.0, 0.3649, 0.0, 0.4791, 0.0, 0.4638, 0.0, 0.03482, 0.0, 0.0, 0.0, 0.415, 0.0, 0.3983, 0.0, 0.8018, 0.0, 0.7928, 0.0, 0.7838, 0.0, 0.7748, 0.0, 0.7658, 0.0, 0.7477, 0.0, 0.6036, 0.0, 0.5946, 0.0, 0.5856, 0.0, 0.4595, 0.0, 0.4414, 0.0, 0.2162, 0.0, 0.009009, 0.0, 0.0, 0.0, 1.0, 0.0, 0.991, 0.0, 0.982, 0.0, 0.6671, 0.0, 0.7702, 0.0, 0.6685, 0.0, 0.6657, 0.0, 0.7702, 0.0, 0.6671, 0.0, 0.773, 0.0, 0.7702, 0.0, 0.6657, 0.0, 0.5794, 0.0, 0.5766, 0.0, 0.4889, 0.0, 0.5903, 0.0, 0.5833, 0.0, 0.5764, 0.0, 0.5694, 0.0, 0.5625, 0.0, 0.4236, 0.0, 0.4167, 0.0, 0.4097, 0.0, 0.4028, 0.0, 0.3889, 0.0, 0.1597, 0.0, 0.1528, 0.0, 0.1458, 0.0, 0.1319, 0.0, 0.1181, 0.0, 0.9722, 0.0, 0.9583, 0.0, 0.9514, 0.0, 0.9444, 0.0, 0.9375, 0.0, 0.9306, 0.0, 0.8333, 0.0, 0.5794, 0.0, 0.4889, 0.0, 0.5738, 0.0, 0.5557, 0.0, 0.6086, 0.0, 0.6031, 0.0, 0.6017, 0.0, 0.6003, 0.0, 0.5989, 0.0, 0.5975, 0.0, 0.5947, 0.0, 0.61, 0.0, 0.6086, 0.0, 0.5557, 0.0, 0.5515, 0.0, 0.546, 0.0, 0.5446, 0.0, 0.5432, 0.0, 0.5418, 0.0, 0.5404, 0.0, 0.539, 0.0, 0.5153, 0.0, 0.5125, 0.0, 0.5111, 0.0, 0.5097, 0.0, 0.5084, 0.0, 0.507, 0.0, 0.5056, 0.0, 0.5042, 0.0, 0.5014, 0.0, 0.4889, 0.0, 0.5766, 0.0, 0.6309, 0.0, 0.617, 0.0, 0.2409, 0.0, 0.7201, 0.0, 0.688, 0.0, 0.6866, 0.0, 0.6852, 0.0, 0.6838, 0.0, 0.6685, 0.0, 0.7702, 0.0, 0.9318, 0.0, 0.9262, 0.0, 0.8997, 0.0, 0.8969, 0.0, 0.8955, 0.0, 0.8942, 0.0, 0.8928, 0.0, 0.8914, 0.0, 0.8886, 0.0, 0.8747, 0.0, 0.8593, 0.0, 0.2396, 0.0, 0.2382, 0.0, 0.1866, 0.0, 0.1351, 0.0, 0.08357, 0.0, 0.07799, 0.0, 0.9875, 0.0, 0.9708, 0.0, 0.968, 0.0, 0.9666, 0.0, 0.9652, 0.0, 0.9638, 0.0, 0.9624, 0.0, 0.961, 0.0, 0.9582, 0.0, 0.9457, 0.0, 1.0, 0.0, 0.9972, 0.0, 0.9889, 0.0, 0.0766, 0.0, 0.05989, 0.0, 0.2409, 0.0, 0.617, 0.0, 0.6114, 0.0, 0.61, 0.0, 0.05989, 0.0, 0.05153, 0.0, 0.05014, 0.0, 0.04875, 0.0, 0.03482, 0.0, 0.4638, 0.0, 0.4526, 0.0, 0.4513, 0.0, 0.4499, 0.0, 0.4373, 0.0, 0.4359, 0.0, 0.4345, 0.0, 0.4178, 0.0, 0.4861, 0.0, 0.4791, 0.0, 0.3649, 0.0, 0.3496, 0.0, 0.3482, 0.0, 0.3468, 0.0, 0.344, 0.0, 0.3301, 0.0, 0.312, 0.0, 0.2981, 0.0, 0.2967, 0.0, 0.2953, 0.0, 0.2939, 0.0, 0.2911, 0.0, 0.2883, 0.0, 0.2827, 0.0, 0.2786, 0.0, 0.2758, 0.0, 0.6806, 0.0, 0.6736, 0.0, 0.6667, 0.0, 0.6528, 0.0, 0.625, 0.0, 0.5833, 0.0, 0.4306, 0.0, 0.4236, 0.0, 0.4167, 0.0, 0.4097, 0.0, 0.4028, 0.0, 0.3958, 0.0, 0.3889, 0.0, 0.3819, 0.0, 0.2083, 0.0, 0.1944, 0.0, 0.1806, 0.0, 1.0, 0.0, 0.9861, 0.0, 0.9722, 0.0, 0.9653, 0.0, 0.9583, 0.0, 0.9514, 0.0, 0.9444, 0.0, 0.9375, 0.0, 0.9306, 0.0, 0.9236, 0.0, 0.9167, 0.0, 0.9, 0.0, 0.7889, 0.0, 0.7778, 0.0, 0.775, 0.0, 0.7722, 0.0, 0.7694, 0.0, 0.7667, 0.0, 0.7639, 0.0, 0.7611, 0.0, 0.7583, 0.0, 0.7528, 0.0, 0.5361, 0.0, 0.5333, 0.0, 0.5306, 0.0, 0.525, 0.0, 0.5139, 0.0, 0.4444, 0.0, 0.4389, 0.0, 0.2278, 0.0, 0.225, 0.0, 0.2222, 0.0, 0.2194, 0.0, 0.2167, 0.0, 0.07778, 0.0, 0.06944, 0.0, 0.06667, 0.0, 0.06389, 0.0, 0.05833, 0.0, 0.9694, 0.0, 0.4, 0.0, 0.3833, 0.0, 0.3667, 0.0, 0.35, 0.0, 0.3167, 0.0, 0.1, 0.0, 0.08333, 0.0, 0.06667, 0.0, 0.05, 0.0, 0.03333, 0.0, 0.0, 0.0, 1.0, 0.0, 0.9833, 0.0, 0.8, 0.0, 0.5833, 0.0, 0.4333, 0.0, 0.4167, 0.0])
me_curve_125.materials.append(mat_svgmat_100)
me_curve_125.update()

# ---- objects
ob_curve_002 = bpy.data.objects.new('Curve.002', me_curve_099)
ob_curve = bpy.data.objects.new('Curve', me_curve_110)
ob_curve_004 = bpy.data.objects.new('Curve.004', me_curve_125)

# ---- transforms, parenting, visibility, modifiers, constraints
ob_curve_002.location = (-0.1459, -0.127, 0.000982)
ob_curve.location = (-0.1458, -0.1269, 0.0)
ob_curve_004.location = (-0.1481, -0.1027, 0.0)

# ---- collection membership
col_freesample_vectorizer_io_frame_2055246090_svg.objects.link(ob_curve_002)
col_freesample_vectorizer_io_frame_2055246090_svg_001.objects.link(ob_curve)
col_freesample_vectorizer_io_frame_2055246090_svg_002.objects.link(ob_curve_004)

# ---- scene / render settings (as saved in the file)
scene.frame_start = 1; scene.frame_end = 250; scene.frame_set(1)
scene.render.engine = 'BLENDER_EEVEE_NEXT'
scene.render.bake_bias = 0.0
scene.render.bake_samples = 0
scene.cycles.sampling_pattern = 'TABULATED_SOBOL'
scene.eevee.use_volume_custom_range = False
bpy.context.view_layer.update()

# ---- added for rendering (the .blend has no active camera and no usable light): camera, sun
cam_auto = bpy.data.cameras.new('AutoCamera')
cam_auto.lens = 50.0
cam_auto.sensor_width = 36.0
cam_auto.clip_end = 1000.0
ob_auto_camera = bpy.data.objects.new('AutoCamera', cam_auto)
scene.collection.objects.link(ob_auto_camera)
ob_auto_camera.location = (0.28913, -0.332627, 0.232496)
ob_auto_camera.rotation_euler = (1.09748, -7.21219e-08, 0.694738)
scene.camera = ob_auto_camera
light_auto_sun = bpy.data.lights.new('AutoSun', 'SUN')
light_auto_sun.energy = 3.0
light_auto_sun.angle = 0.0523599
ob_auto_sun = bpy.data.objects.new('AutoSun', light_auto_sun)
scene.collection.objects.link(ob_auto_sun)
ob_auto_sun.rotation_euler = (0.872665, 0.174533, 0.523599)
bpy.context.view_layer.update()

